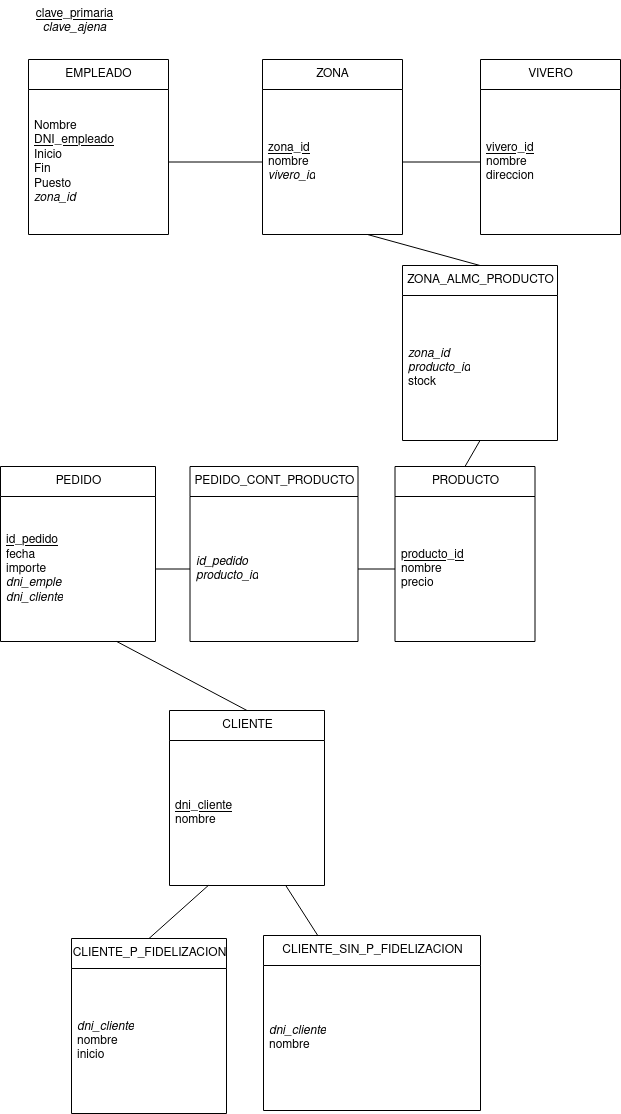

The diagram above was exported from draw.io. Its source (the exported page's mxGraphModel, read from the mxfile embedded in the PNG):
<mxGraphModel dx="1350" dy="793" grid="0" gridSize="10" guides="1" tooltips="1" connect="1" arrows="1" fold="1" page="1" pageScale="1" pageWidth="1169" pageHeight="1654" math="0" shadow="0">
  <root>
    <mxCell id="0" />
    <mxCell id="1" parent="0" />
    <mxCell id="x2sUB2OrPTcNdW4Lzph8-1" value="EMPLEADO" style="swimlane;fontStyle=0;childLayout=stackLayout;horizontal=1;startSize=30;horizontalStack=0;resizeParent=1;resizeParentMax=0;resizeLast=0;collapsible=1;marginBottom=0;labelBackgroundColor=none;fontColor=#000000;html=1;" vertex="1" parent="1">
      <mxGeometry x="82" y="80" width="140" height="175" as="geometry">
        <mxRectangle x="170" y="210" width="101" height="30" as="alternateBounds" />
      </mxGeometry>
    </mxCell>
    <mxCell id="x2sUB2OrPTcNdW4Lzph8-4" value="&lt;div&gt;Nombre&lt;/div&gt;&lt;div&gt;&lt;u&gt;DNI_empleado&lt;/u&gt;&lt;br&gt;&lt;/div&gt;&lt;div&gt;Inicio&lt;/div&gt;&lt;div&gt;Fin&lt;/div&gt;&lt;div&gt;Puesto&lt;/div&gt;&lt;div&gt;&lt;i&gt;zona_id&lt;/i&gt;&lt;br&gt;&lt;/div&gt;" style="text;strokeColor=none;fillColor=none;align=left;verticalAlign=middle;spacingLeft=4;spacingRight=4;overflow=hidden;points=[[0,0.5],[1,0.5]];portConstraint=eastwest;rotatable=0;labelBackgroundColor=none;fontColor=#000000;html=1;" vertex="1" parent="x2sUB2OrPTcNdW4Lzph8-1">
      <mxGeometry y="30" width="140" height="145" as="geometry" />
    </mxCell>
    <mxCell id="x2sUB2OrPTcNdW4Lzph8-5" value="ZONA" style="swimlane;fontStyle=0;childLayout=stackLayout;horizontal=1;startSize=30;horizontalStack=0;resizeParent=1;resizeParentMax=0;resizeLast=0;collapsible=1;marginBottom=0;labelBackgroundColor=none;fontColor=#000000;html=1;" vertex="1" parent="1">
      <mxGeometry x="316" y="80" width="140" height="175" as="geometry">
        <mxRectangle x="170" y="210" width="101" height="30" as="alternateBounds" />
      </mxGeometry>
    </mxCell>
    <mxCell id="x2sUB2OrPTcNdW4Lzph8-6" value="&lt;div&gt;&lt;u&gt;zona_id&lt;/u&gt;&lt;/div&gt;&lt;div&gt;nombre&lt;/div&gt;&lt;div&gt;&lt;i&gt;vivero_id&lt;/i&gt;&lt;br&gt;&lt;/div&gt;" style="text;strokeColor=none;fillColor=none;align=left;verticalAlign=middle;spacingLeft=4;spacingRight=4;overflow=hidden;points=[[0,0.5],[1,0.5]];portConstraint=eastwest;rotatable=0;labelBackgroundColor=none;fontColor=#000000;html=1;" vertex="1" parent="x2sUB2OrPTcNdW4Lzph8-5">
      <mxGeometry y="30" width="140" height="145" as="geometry" />
    </mxCell>
    <mxCell id="x2sUB2OrPTcNdW4Lzph8-7" value="&lt;div&gt;&lt;u&gt;clave_primaria&lt;/u&gt;&lt;/div&gt;&lt;div&gt;&lt;i&gt;clave_ajena&lt;/i&gt;&lt;br&gt;&lt;u&gt;&lt;/u&gt;&lt;/div&gt;" style="text;html=1;align=center;verticalAlign=middle;resizable=0;points=[];autosize=1;strokeColor=none;fillColor=none;fontColor=#000000;" vertex="1" parent="1">
      <mxGeometry x="80" y="21" width="96" height="41" as="geometry" />
    </mxCell>
    <mxCell id="x2sUB2OrPTcNdW4Lzph8-8" value="VIVERO" style="swimlane;fontStyle=0;childLayout=stackLayout;horizontal=1;startSize=30;horizontalStack=0;resizeParent=1;resizeParentMax=0;resizeLast=0;collapsible=1;marginBottom=0;labelBackgroundColor=none;fontColor=#000000;html=1;" vertex="1" parent="1">
      <mxGeometry x="534" y="80" width="140" height="175" as="geometry">
        <mxRectangle x="170" y="210" width="101" height="30" as="alternateBounds" />
      </mxGeometry>
    </mxCell>
    <mxCell id="x2sUB2OrPTcNdW4Lzph8-9" value="&lt;div&gt;&lt;u&gt;vivero_id&lt;/u&gt;&lt;br&gt;&lt;/div&gt;&lt;div&gt;nombre&lt;/div&gt;&lt;div&gt;direccion&lt;br&gt;&lt;/div&gt;" style="text;strokeColor=none;fillColor=none;align=left;verticalAlign=middle;spacingLeft=4;spacingRight=4;overflow=hidden;points=[[0,0.5],[1,0.5]];portConstraint=eastwest;rotatable=0;labelBackgroundColor=none;fontColor=#000000;html=1;" vertex="1" parent="x2sUB2OrPTcNdW4Lzph8-8">
      <mxGeometry y="30" width="140" height="145" as="geometry" />
    </mxCell>
    <mxCell id="x2sUB2OrPTcNdW4Lzph8-10" value="PRODUCTO" style="swimlane;fontStyle=0;childLayout=stackLayout;horizontal=1;startSize=30;horizontalStack=0;resizeParent=1;resizeParentMax=0;resizeLast=0;collapsible=1;marginBottom=0;labelBackgroundColor=none;fontColor=#000000;html=1;" vertex="1" parent="1">
      <mxGeometry x="448.5" y="487" width="140" height="175" as="geometry">
        <mxRectangle x="170" y="210" width="101" height="30" as="alternateBounds" />
      </mxGeometry>
    </mxCell>
    <mxCell id="x2sUB2OrPTcNdW4Lzph8-11" value="&lt;div&gt;&lt;u&gt;producto_id&lt;/u&gt;&lt;/div&gt;&lt;div&gt;nombre&lt;/div&gt;&lt;div&gt;precio&lt;br&gt;&lt;u&gt;&lt;/u&gt;&lt;/div&gt;" style="text;strokeColor=none;fillColor=none;align=left;verticalAlign=middle;spacingLeft=4;spacingRight=4;overflow=hidden;points=[[0,0.5],[1,0.5]];portConstraint=eastwest;rotatable=0;labelBackgroundColor=none;fontColor=#000000;html=1;" vertex="1" parent="x2sUB2OrPTcNdW4Lzph8-10">
      <mxGeometry y="30" width="140" height="145" as="geometry" />
    </mxCell>
    <mxCell id="x2sUB2OrPTcNdW4Lzph8-12" value="" style="endArrow=none;html=1;rounded=0;fontColor=#000000;entryX=0;entryY=0.5;entryDx=0;entryDy=0;exitX=1;exitY=0.5;exitDx=0;exitDy=0;" edge="1" parent="1" source="x2sUB2OrPTcNdW4Lzph8-4" target="x2sUB2OrPTcNdW4Lzph8-6">
      <mxGeometry width="50" height="50" relative="1" as="geometry">
        <mxPoint x="240" y="289" as="sourcePoint" />
        <mxPoint x="290" y="239" as="targetPoint" />
      </mxGeometry>
    </mxCell>
    <mxCell id="x2sUB2OrPTcNdW4Lzph8-13" value="" style="endArrow=none;html=1;rounded=0;fontColor=#000000;entryX=0;entryY=0.5;entryDx=0;entryDy=0;exitX=1;exitY=0.5;exitDx=0;exitDy=0;" edge="1" parent="1" source="x2sUB2OrPTcNdW4Lzph8-6" target="x2sUB2OrPTcNdW4Lzph8-9">
      <mxGeometry width="50" height="50" relative="1" as="geometry">
        <mxPoint x="462" y="374" as="sourcePoint" />
        <mxPoint x="512" y="324" as="targetPoint" />
      </mxGeometry>
    </mxCell>
    <mxCell id="x2sUB2OrPTcNdW4Lzph8-14" value="ZONA_ALMC_PRODUCTO" style="swimlane;fontStyle=0;childLayout=stackLayout;horizontal=1;startSize=30;horizontalStack=0;resizeParent=1;resizeParentMax=0;resizeLast=0;collapsible=1;marginBottom=0;labelBackgroundColor=none;fontColor=#000000;html=1;" vertex="1" parent="1">
      <mxGeometry x="456" y="286" width="155" height="175" as="geometry">
        <mxRectangle x="170" y="210" width="101" height="30" as="alternateBounds" />
      </mxGeometry>
    </mxCell>
    <mxCell id="x2sUB2OrPTcNdW4Lzph8-15" value="&lt;div&gt;&lt;i&gt;zona_id&lt;/i&gt;&lt;/div&gt;&lt;div&gt;&lt;i&gt;producto_id&lt;/i&gt;&lt;/div&gt;&lt;div&gt;stock&lt;br&gt;&lt;i&gt;&lt;/i&gt;&lt;/div&gt;" style="text;strokeColor=none;fillColor=none;align=left;verticalAlign=middle;spacingLeft=4;spacingRight=4;overflow=hidden;points=[[0,0.5],[1,0.5]];portConstraint=eastwest;rotatable=0;labelBackgroundColor=none;fontColor=#000000;html=1;" vertex="1" parent="x2sUB2OrPTcNdW4Lzph8-14">
      <mxGeometry y="30" width="155" height="145" as="geometry" />
    </mxCell>
    <mxCell id="x2sUB2OrPTcNdW4Lzph8-17" value="PEDIDO_CONT_PRODUCTO" style="swimlane;fontStyle=0;childLayout=stackLayout;horizontal=1;startSize=30;horizontalStack=0;resizeParent=1;resizeParentMax=0;resizeLast=0;collapsible=1;marginBottom=0;labelBackgroundColor=none;fontColor=#000000;html=1;" vertex="1" parent="1">
      <mxGeometry x="243.5" y="487" width="168" height="175" as="geometry">
        <mxRectangle x="170" y="210" width="101" height="30" as="alternateBounds" />
      </mxGeometry>
    </mxCell>
    <mxCell id="x2sUB2OrPTcNdW4Lzph8-18" value="&lt;div&gt;&lt;i&gt;id_pedido&lt;/i&gt;&lt;/div&gt;&lt;div&gt;&lt;i&gt;producto_id&lt;br&gt;&lt;/i&gt;&lt;/div&gt;" style="text;strokeColor=none;fillColor=none;align=left;verticalAlign=middle;spacingLeft=4;spacingRight=4;overflow=hidden;points=[[0,0.5],[1,0.5]];portConstraint=eastwest;rotatable=0;labelBackgroundColor=none;fontColor=#000000;html=1;" vertex="1" parent="x2sUB2OrPTcNdW4Lzph8-17">
      <mxGeometry y="30" width="168" height="145" as="geometry" />
    </mxCell>
    <mxCell id="x2sUB2OrPTcNdW4Lzph8-19" value="CLIENTE" style="swimlane;fontStyle=0;childLayout=stackLayout;horizontal=1;startSize=30;horizontalStack=0;resizeParent=1;resizeParentMax=0;resizeLast=0;collapsible=1;marginBottom=0;labelBackgroundColor=none;fontColor=#000000;html=1;" vertex="1" parent="1">
      <mxGeometry x="223" y="731" width="155" height="175" as="geometry">
        <mxRectangle x="170" y="210" width="101" height="30" as="alternateBounds" />
      </mxGeometry>
    </mxCell>
    <mxCell id="x2sUB2OrPTcNdW4Lzph8-20" value="&lt;div&gt;&lt;u&gt;dni_cliente&lt;/u&gt;&lt;/div&gt;&lt;div&gt;nombre&lt;br&gt;&lt;u&gt;&lt;/u&gt;&lt;/div&gt;" style="text;strokeColor=none;fillColor=none;align=left;verticalAlign=middle;spacingLeft=4;spacingRight=4;overflow=hidden;points=[[0,0.5],[1,0.5]];portConstraint=eastwest;rotatable=0;labelBackgroundColor=none;fontColor=#000000;html=1;" vertex="1" parent="x2sUB2OrPTcNdW4Lzph8-19">
      <mxGeometry y="30" width="155" height="145" as="geometry" />
    </mxCell>
    <mxCell id="x2sUB2OrPTcNdW4Lzph8-21" value="CLIENTE_P_FIDELIZACION" style="swimlane;fontStyle=0;childLayout=stackLayout;horizontal=1;startSize=30;horizontalStack=0;resizeParent=1;resizeParentMax=0;resizeLast=0;collapsible=1;marginBottom=0;labelBackgroundColor=none;fontColor=#000000;html=1;" vertex="1" parent="1">
      <mxGeometry x="125" y="959" width="155" height="175" as="geometry">
        <mxRectangle x="170" y="210" width="101" height="30" as="alternateBounds" />
      </mxGeometry>
    </mxCell>
    <mxCell id="x2sUB2OrPTcNdW4Lzph8-22" value="&lt;div&gt;&lt;i&gt;dni_cliente&lt;/i&gt;&lt;/div&gt;&lt;div&gt;nombre&lt;/div&gt;&lt;div&gt;inicio&lt;br&gt;&lt;i&gt;&lt;/i&gt;&lt;/div&gt;" style="text;strokeColor=none;fillColor=none;align=left;verticalAlign=middle;spacingLeft=4;spacingRight=4;overflow=hidden;points=[[0,0.5],[1,0.5]];portConstraint=eastwest;rotatable=0;labelBackgroundColor=none;fontColor=#000000;html=1;" vertex="1" parent="x2sUB2OrPTcNdW4Lzph8-21">
      <mxGeometry y="30" width="155" height="145" as="geometry" />
    </mxCell>
    <mxCell id="x2sUB2OrPTcNdW4Lzph8-23" value="CLIENTE_SIN_P_FIDELIZACION" style="swimlane;fontStyle=0;childLayout=stackLayout;horizontal=1;startSize=30;horizontalStack=0;resizeParent=1;resizeParentMax=0;resizeLast=0;collapsible=1;marginBottom=0;labelBackgroundColor=none;fontColor=#000000;html=1;" vertex="1" parent="1">
      <mxGeometry x="317" y="956" width="217" height="175" as="geometry">
        <mxRectangle x="170" y="210" width="101" height="30" as="alternateBounds" />
      </mxGeometry>
    </mxCell>
    <mxCell id="x2sUB2OrPTcNdW4Lzph8-24" value="&lt;div&gt;&lt;i&gt;dni_cliente&lt;/i&gt;&lt;/div&gt;&lt;div&gt;nombre&lt;/div&gt;" style="text;strokeColor=none;fillColor=none;align=left;verticalAlign=middle;spacingLeft=4;spacingRight=4;overflow=hidden;points=[[0,0.5],[1,0.5]];portConstraint=eastwest;rotatable=0;labelBackgroundColor=none;fontColor=#000000;html=1;" vertex="1" parent="x2sUB2OrPTcNdW4Lzph8-23">
      <mxGeometry y="30" width="217" height="145" as="geometry" />
    </mxCell>
    <mxCell id="x2sUB2OrPTcNdW4Lzph8-25" value="" style="endArrow=none;html=1;rounded=0;fontColor=#000000;entryX=0.25;entryY=1;entryDx=0;entryDy=0;exitX=0.5;exitY=0;exitDx=0;exitDy=0;" edge="1" parent="1" source="x2sUB2OrPTcNdW4Lzph8-21" target="x2sUB2OrPTcNdW4Lzph8-19">
      <mxGeometry width="50" height="50" relative="1" as="geometry">
        <mxPoint x="94" y="955" as="sourcePoint" />
        <mxPoint x="144" y="905" as="targetPoint" />
      </mxGeometry>
    </mxCell>
    <mxCell id="x2sUB2OrPTcNdW4Lzph8-26" value="" style="endArrow=none;html=1;rounded=0;fontColor=#000000;entryX=0.75;entryY=1;entryDx=0;entryDy=0;exitX=0.25;exitY=0;exitDx=0;exitDy=0;" edge="1" parent="1" source="x2sUB2OrPTcNdW4Lzph8-23" target="x2sUB2OrPTcNdW4Lzph8-19">
      <mxGeometry width="50" height="50" relative="1" as="geometry">
        <mxPoint x="266" y="988" as="sourcePoint" />
        <mxPoint x="316" y="938" as="targetPoint" />
      </mxGeometry>
    </mxCell>
    <mxCell id="x2sUB2OrPTcNdW4Lzph8-27" value="PEDIDO" style="swimlane;fontStyle=0;childLayout=stackLayout;horizontal=1;startSize=30;horizontalStack=0;resizeParent=1;resizeParentMax=0;resizeLast=0;collapsible=1;marginBottom=0;labelBackgroundColor=none;fontColor=#000000;html=1;" vertex="1" parent="1">
      <mxGeometry x="54" y="487" width="155" height="175" as="geometry">
        <mxRectangle x="170" y="210" width="101" height="30" as="alternateBounds" />
      </mxGeometry>
    </mxCell>
    <mxCell id="x2sUB2OrPTcNdW4Lzph8-28" value="&lt;div&gt;&lt;u&gt;id_pedido&lt;/u&gt;&lt;/div&gt;&lt;div&gt;fecha&lt;/div&gt;&lt;div&gt;importe&lt;/div&gt;&lt;div&gt;&lt;i&gt;dni_emple&lt;/i&gt;&lt;/div&gt;&lt;div&gt;&lt;i&gt;dni_cliente&lt;/i&gt;&lt;br&gt;&lt;u&gt;&lt;/u&gt;&lt;/div&gt;" style="text;strokeColor=none;fillColor=none;align=left;verticalAlign=middle;spacingLeft=4;spacingRight=4;overflow=hidden;points=[[0,0.5],[1,0.5]];portConstraint=eastwest;rotatable=0;labelBackgroundColor=none;fontColor=#000000;html=1;" vertex="1" parent="x2sUB2OrPTcNdW4Lzph8-27">
      <mxGeometry y="30" width="155" height="145" as="geometry" />
    </mxCell>
    <mxCell id="x2sUB2OrPTcNdW4Lzph8-29" value="" style="endArrow=none;html=1;rounded=0;fontColor=#000000;entryX=0;entryY=0.5;entryDx=0;entryDy=0;exitX=1;exitY=0.5;exitDx=0;exitDy=0;" edge="1" parent="1" source="x2sUB2OrPTcNdW4Lzph8-18" target="x2sUB2OrPTcNdW4Lzph8-11">
      <mxGeometry width="50" height="50" relative="1" as="geometry">
        <mxPoint x="376.5" y="803" as="sourcePoint" />
        <mxPoint x="426.5" y="753" as="targetPoint" />
      </mxGeometry>
    </mxCell>
    <mxCell id="x2sUB2OrPTcNdW4Lzph8-30" value="" style="endArrow=none;html=1;rounded=0;fontColor=#000000;entryX=0;entryY=0.5;entryDx=0;entryDy=0;exitX=1;exitY=0.5;exitDx=0;exitDy=0;" edge="1" parent="1" source="x2sUB2OrPTcNdW4Lzph8-28" target="x2sUB2OrPTcNdW4Lzph8-18">
      <mxGeometry width="50" height="50" relative="1" as="geometry">
        <mxPoint x="178.5" y="768" as="sourcePoint" />
        <mxPoint x="228.5" y="718" as="targetPoint" />
      </mxGeometry>
    </mxCell>
    <mxCell id="x2sUB2OrPTcNdW4Lzph8-31" value="" style="endArrow=none;html=1;rounded=0;fontColor=#000000;entryX=0.75;entryY=1;entryDx=0;entryDy=0;exitX=0.5;exitY=0;exitDx=0;exitDy=0;" edge="1" parent="1" source="x2sUB2OrPTcNdW4Lzph8-14" target="x2sUB2OrPTcNdW4Lzph8-5">
      <mxGeometry width="50" height="50" relative="1" as="geometry">
        <mxPoint x="343" y="393" as="sourcePoint" />
        <mxPoint x="393" y="343" as="targetPoint" />
      </mxGeometry>
    </mxCell>
    <mxCell id="x2sUB2OrPTcNdW4Lzph8-32" value="" style="endArrow=none;html=1;rounded=0;fontColor=#000000;entryX=0.5;entryY=1;entryDx=0;entryDy=0;exitX=0.5;exitY=0;exitDx=0;exitDy=0;" edge="1" parent="1" source="x2sUB2OrPTcNdW4Lzph8-10" target="x2sUB2OrPTcNdW4Lzph8-14">
      <mxGeometry width="50" height="50" relative="1" as="geometry">
        <mxPoint x="282" y="438" as="sourcePoint" />
        <mxPoint x="332" y="388" as="targetPoint" />
      </mxGeometry>
    </mxCell>
    <mxCell id="x2sUB2OrPTcNdW4Lzph8-33" value="" style="endArrow=none;html=1;rounded=0;fontColor=#000000;entryX=0.75;entryY=1;entryDx=0;entryDy=0;exitX=0.5;exitY=0;exitDx=0;exitDy=0;" edge="1" parent="1" source="x2sUB2OrPTcNdW4Lzph8-19" target="x2sUB2OrPTcNdW4Lzph8-27">
      <mxGeometry width="50" height="50" relative="1" as="geometry">
        <mxPoint x="65" y="793" as="sourcePoint" />
        <mxPoint x="115" y="743" as="targetPoint" />
      </mxGeometry>
    </mxCell>
  </root>
</mxGraphModel>